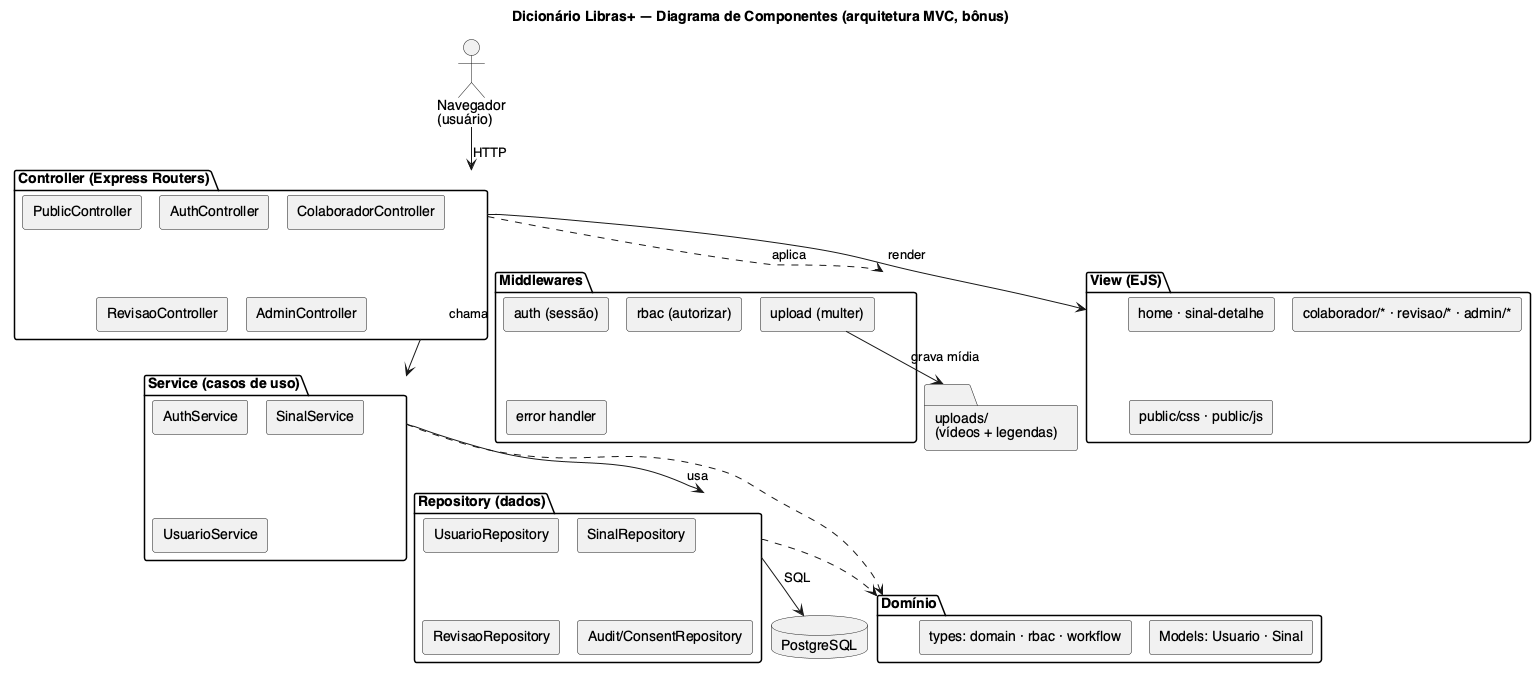

The diagram above was rendered by PlantUML. Its source (embedded in the PNG):
@startuml diagrama-componentes-mvc
!pragma layout smetana
title Dicionário Libras+ — Diagrama de Componentes (arquitetura MVC, bônus)

skinparam shadowing false
skinparam componentStyle rectangle
skinparam nodesep 25
skinparam ranksep 55
skinparam defaultFontName Helvetica

actor "Navegador\n(usuário)" as Browser

package "Controller (Express Routers)" as PC {
  [PublicController]
  [AuthController]
  [ColaboradorController]
  [RevisaoController]
  [AdminController]
}

package "Middlewares" as MW {
  [auth (sessão)]
  [rbac (autorizar)]
  [upload (multer)]
  [error handler]
}

package "View (EJS)" as VW {
  [home · sinal-detalhe]
  [colaborador/* · revisao/* · admin/*]
  [public/css · public/js]
}

package "Service (casos de uso)" as SV {
  [AuthService]
  [SinalService]
  [UsuarioService]
}

package "Repository (dados)" as RP {
  [UsuarioRepository]
  [SinalRepository]
  [RevisaoRepository]
  [Audit/ConsentRepository]
}

package "Domínio" as DM {
  [Models: Usuario · Sinal]
  [types: domain · rbac · workflow]
}

database "PostgreSQL" as DB
folder "uploads/\n(vídeos + legendas)" as FS

' ---- Fluxo principal (camadas) ----
Browser --> PC : HTTP
PC ..> MW : aplica
PC --> VW : render
PC --> SV : chama
SV --> RP : usa
SV ..> DM
RP --> DB : SQL
RP ..> DM
[upload (multer)] --> FS : grava mídia

@enduml